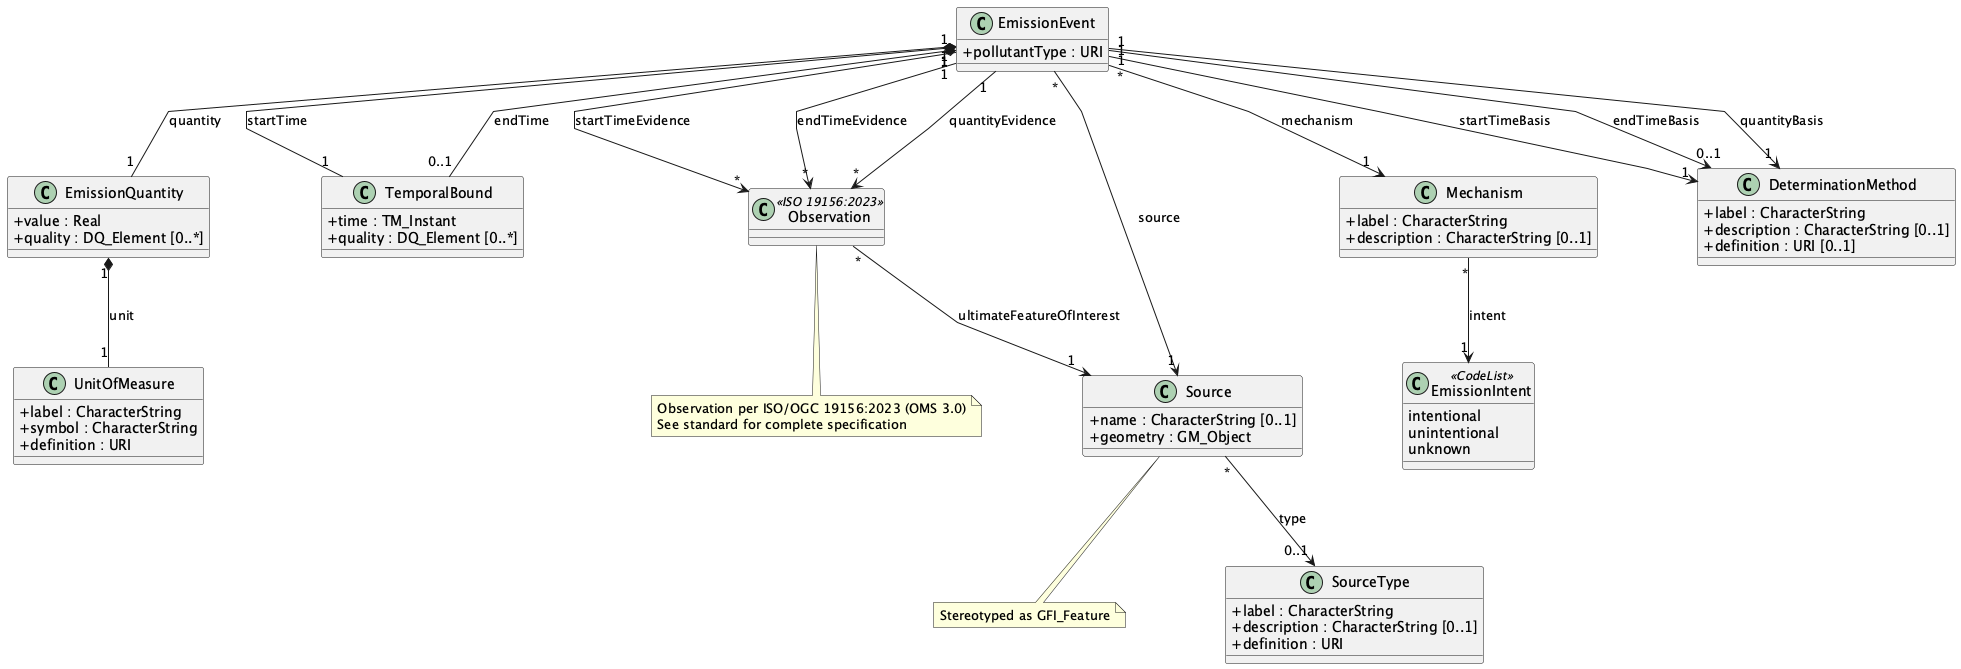

The diagram above was rendered by PlantUML. Its source (embedded in the PNG):
@startuml core-emissionml-class
' EmissionML Abstract Conceptual Model (2026-02-04)
' ISO 19103/19107/19108/19156/19157 aligned
'
' Type conventions (ISO 19103):
'   CharacterString - text values
'   Real - decimal numbers
'   URI - resource identifiers
'   Any - unconstrained type
'
' Geometry (ISO 19107): GM_Object
' Temporal (ISO 19108): TM_Instant
' Quality (ISO 19157): DQ_Element
' Observation pattern: ISO/OGC 19156:2023 (OMS 3.0)

skinparam classAttributeIconSize 0
skinparam linetype polyline
skinparam nodesep 100
skinparam ranksep 80

class EmissionEvent {
  +pollutantType : URI
}

class EmissionQuantity {
  +value : Real
  +quality : DQ_Element [0..*]
}

class UnitOfMeasure {
  +label : CharacterString
  +symbol : CharacterString
  +definition : URI
}

class TemporalBound {
  +time : TM_Instant
  +quality : DQ_Element [0..*]
}

class Observation <<ISO 19156:2023>> {
}
note bottom of Observation : Observation per ISO/OGC 19156:2023 (OMS 3.0)\nSee standard for complete specification

class Source {
  +name : CharacterString [0..1]
  +geometry : GM_Object
}
note bottom of Source : Stereotyped as GFI_Feature

class SourceType {
  +label : CharacterString
  +description : CharacterString [0..1]
  +definition : URI
}

class Mechanism {
  +label : CharacterString
  +description : CharacterString [0..1]
}

class EmissionIntent <<CodeList>> {
  intentional
  unintentional
  unknown
}

class DeterminationMethod {
  +label : CharacterString
  +description : CharacterString [0..1]
  +definition : URI [0..1]
}

' --- Relationships ---

' EmissionEvent composition
EmissionEvent "1" *-- "1" EmissionQuantity : quantity
EmissionEvent "1" *-- "1" TemporalBound : startTime
EmissionEvent "1" *-- "0..1" TemporalBound : endTime
EmissionEvent "*" --> "1" Source : source
EmissionEvent "*" --> "1" Mechanism : mechanism

' Evidence: Observations supporting derived values
EmissionEvent "1" --> "*" Observation : startTimeEvidence
EmissionEvent "1" --> "*" Observation : endTimeEvidence
EmissionEvent "1" --> "*" Observation : quantityEvidence

' Basis: How each value was determined
EmissionEvent "1" --> "1" DeterminationMethod : startTimeBasis
EmissionEvent "1" --> "0..1" DeterminationMethod : endTimeBasis
EmissionEvent "1" --> "1" DeterminationMethod : quantityBasis

' Observation target
Observation "*" --> "1" Source : ultimateFeatureOfInterest

' Units
EmissionQuantity "1" *-- "1" UnitOfMeasure : unit

' Source classification
Source "*" --> "0..1" SourceType : type

' Mechanism intent
Mechanism "*" --> "1" EmissionIntent : intent

@enduml